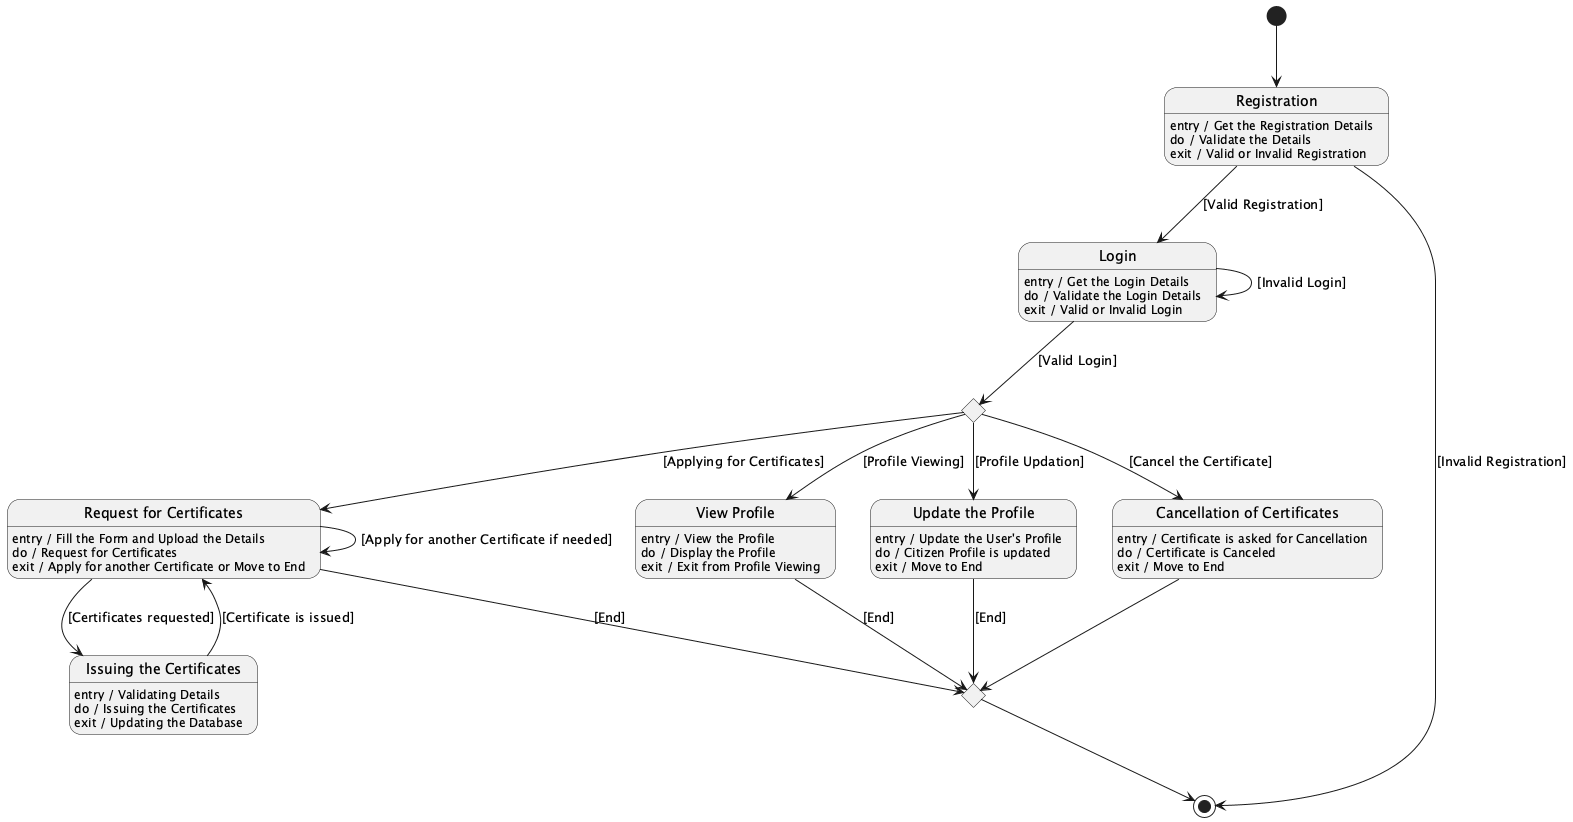

The diagram above was rendered by PlantUML. Its source (embedded in the PNG):
@startuml
[*] --> Registration

state Registration
Registration : entry / Get the Registration Details
Registration : do / Validate the Details
Registration : exit / Valid or Invalid Registration


Registration --> [*] : [Invalid Registration]


Registration --> Login : [Valid Registration]


state Login
Login : entry / Get the Login Details
Login : do / Validate the Login Details
Login : exit / Valid or Invalid Login


Login --> Login : [Invalid Login]


Login --> Choice1 : [Valid Login]


state Choice1 <<choice>>

Choice1 --> CancelCert : [Cancel the Certificate]
Choice1 --> RequestCert : [Applying for Certificates]
Choice1 --> ViewProfile : [Profile Viewing]
Choice1 --> UpdateProfile : [Profile Updation]


state "Cancellation of Certificates" as CancelCert
CancelCert : entry / Certificate is asked for Cancellation
CancelCert : do / Certificate is Canceled
CancelCert : exit / Move to End

CancelCert --> EndMerge

state "Request for Certificates" as RequestCert
RequestCert : entry / Fill the Form and Upload the Details
RequestCert : do / Request for Certificates
RequestCert : exit / Apply for another Certificate or Move to End

RequestCert --> RequestCert : [Apply for another Certificate if needed]

RequestCert --> IssueCert : [Certificates requested]

state "Issuing the Certificates" as IssueCert
IssueCert : entry / Validating Details
IssueCert : do / Issuing the Certificates
IssueCert : exit / Updating the Database

IssueCert --> RequestCert : [Certificate is issued]
RequestCert --> EndMerge : [End]

state "View Profile" as ViewProfile
ViewProfile : entry / View the Profile
ViewProfile : do / Display the Profile
ViewProfile : exit / Exit from Profile Viewing

ViewProfile --> EndMerge : [End]


state "Update the Profile" as UpdateProfile
UpdateProfile : entry / Update the User's Profile
UpdateProfile : do / Citizen Profile is updated
UpdateProfile : exit / Move to End

UpdateProfile --> EndMerge : [End]


state EndMerge <<choice>>

EndMerge --> [*]

@enduml